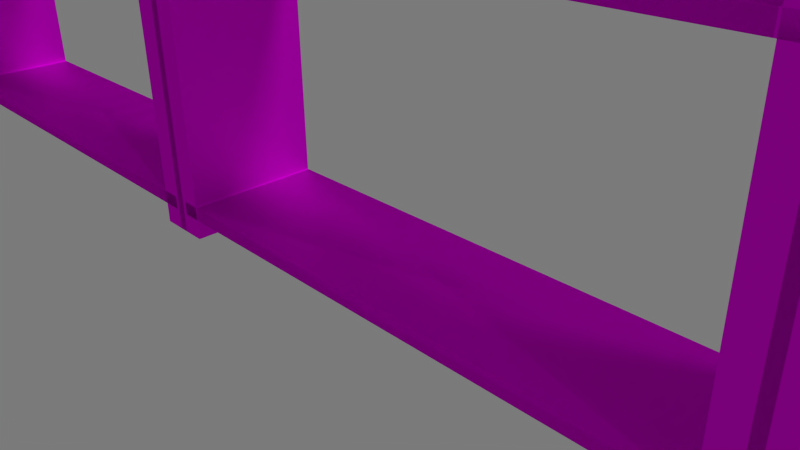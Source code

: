 # Source: cabinet2_uni.blend  (saved by Blender 2.75.0; exported with 4.5.12 LTS)
import bpy
from mathutils import Matrix  # noqa: F401  (used for matrix-valued properties, if any)

bpy.ops.wm.read_factory_settings(use_empty=True)
scene = bpy.context.scene
scene.name = 'Scene'

# ---- collections
col_collection_1 = bpy.data.collections.new('Collection 1'); scene.collection.children.link(col_collection_1)

# ---- images (referenced by path relative to the original .blend; pixels are not part of the script)
import os
ASSET_DIR = os.environ.get("B2B_ASSET_DIR", "")  # directory of the original .blend (textures are referenced by path, not embedded)
HERE = os.path.dirname(os.path.abspath(__file__))  # packed textures are extracted next to this script under _unpacked/

def load_image(name, relpath, width, height, colorspace="sRGB"):
    """Load a texture the original file referenced (path relative to the .blend, or extracted next to this script)."""
    p = next((c for c in (os.path.join(HERE, relpath), os.path.join(ASSET_DIR, relpath)) if relpath and os.path.exists(c)), "")
    if p:
        img = bpy.data.images.load(p, check_existing=True)
        img.name = name
    else:  # same state as the original file: an image datablock whose file is absent (Cycles renders it pink)
        img = bpy.data.images.new(name, width, height)
        img.source = "FILE"
        img.filepath = "//" + (relpath or name)
    img.colorspace_settings.name = colorspace
    return img
img_shelf_texture_jpg_001 = load_image('shelf_texture.jpg.001', 'shelf_texture.jpg', 1024, 1024, 'sRGB')

# ---- materials (node trees are filled in below, after node groups)
mat_wood_text = bpy.data.materials.new('Wood_text')
mat_wood_text.alpha_threshold = 0.0
mat_wood_text.roughness = 0.5

# ---- material node trees
mat_wood_text.use_nodes = True; mat_wood_text.node_tree.nodes.clear()
_N = mat_wood_text.node_tree.nodes; _L = mat_wood_text.node_tree.links
n0 = _N.new('ShaderNodeBsdfDiffuse'); n0.name = 'Diffuse BSDF'; n0.location = (76, 359)
n1 = _N.new('ShaderNodeOutputMaterial'); n1.name = 'Material Output'; n1.location = (573, 307)
n2 = _N.new('ShaderNodeMixShader'); n2.name = 'Mix Shader'; n2.location = (345, 332)
n3 = _N.new('ShaderNodeBsdfAnisotropic'); n3.name = 'Glossy BSDF'; n3.location = (107, 157)
n3.distribution = 'GGX'
n3.inputs[1].default_value = 0.4472
n4 = _N.new('ShaderNodeTexImage'); n4.name = 'Image Texture'; n4.location = (-241, 352)
n4.width = 140
n4.image = img_shelf_texture_jpg_001
_L.new(n0.outputs[0], n2.inputs[1])
_L.new(n4.outputs[0], n0.inputs[0])
_L.new(n2.outputs[0], n1.inputs[0])
_L.new(n4.outputs[0], n3.inputs[0])
_L.new(n3.outputs[0], n2.inputs[2])
n1.is_active_output = True

# ---- world
world_world = bpy.data.worlds.new('World'); scene.world = world_world
world_world.use_nodes = True; world_world.node_tree.nodes.clear()
_N = world_world.node_tree.nodes; _L = world_world.node_tree.links
n0 = _N.new('ShaderNodeOutputWorld'); n0.name = 'World Output'; n0.location = (300, 300)
n1 = _N.new('ShaderNodeBackground'); n1.name = 'Background'; n1.location = (10, 300)
n1.inputs[0].default_value = (0.196, 0.196, 0.196, 1.0)
_L.new(n1.outputs[0], n0.inputs[0])
n0.is_active_output = True
world_world.color = (0.05088, 0.05088, 0.05088)
world_world.use_sun_shadow = False
world_world.sun_shadow_jitter_overblur = 0.0
world_world.cycles.sampling_method = 'MANUAL'
world_world.cycles.sample_map_resolution = 256

# ---- cameras
cam_camera = bpy.data.cameras.new('Camera')
cam_camera.clip_end = 100.0
cam_camera.lens = 35.0
cam_camera.sensor_width = 32.0
cam_camera.sensor_height = 18.0
cam_camera.ortho_scale = 7.314
cam_camera.dof.focus_distance = 0.0

# ---- lights
light_lamp = bpy.data.lights.new('Lamp', 'SUN')
light_lamp.transmission_factor = 0.0
light_lamp.cutoff_distance = 30.0
light_lamp.angle = 0.1993
light_lamp.energy = 1.0
light_lamp.shadow_buffer_clip_start = 1.001
light_lamp.shadow_soft_size = 0.1
light_lamp.shadow_cascade_max_distance = 1000.0
light_lamp.cycles.use_multiple_importance_sampling = False

# ---- meshes
me_circle = bpy.data.meshes.new('Circle')
me_circle.from_pydata([(12.98, -0.6922, -5.226e-08), (12.87, 0.4627, -5.226e-08), (9.636, 1.573, -5.226e-08), (7.551, 2.354, -6.144e-08), (5.076, 3.494, -5.226e-08), (2.638, 4.652, -3.631e-08), (1.615, 4.971, -4.495e-08), (0.5044, 5.147, -5.099e-08), (-0.6505, 5.106, -5.685e-08), (-1.805, 4.841, -6.254e-08), (-2.916, 4.37, -6.761e-08), (-3.939, 3.641, -7.449e-08), (-4.836, 2.904, -7.45e-08), (-5.573, 2.005, -7.461e-08), (-6.12, 0.9319, -7.647e-08), (-6.457, 0.3702, -5.575e-08), (-6.57, -0.6922, -5.226e-08), (-12.91, -16.8, -5.96e-07), (-12.91, 0.8, 1.192e-07), (-12.91, -16.8, -2.0), (-12.91, 0.8, -2.0), (-12.51, -16.8, -5.96e-07), (-12.51, 0.8, 1.192e-07), (-12.51, -16.8, -2.0), (-12.51, 0.8, -2.0), (-12.71, -16.2, -5.96e-07), (-12.71, -15.8, -5.96e-07), (-12.71, -16.2, -2.0), (-12.71, -15.8, -2.0), (-4.709, -16.2, -5.96e-07), (-4.709, -15.8, -5.96e-07), (-4.709, -16.2, -2.0), (-4.709, -15.8, -2.0), (-4.149, -16.2, -5.96e-07), (-4.149, -15.8, -5.96e-07), (-4.149, -16.2, -2.0), (-4.149, -15.8, -2.0), (3.851, -16.2, -5.96e-07), (3.851, -15.8, -5.96e-07), (3.851, -16.2, -2.0), (3.851, -15.8, -2.0), (4.411, -16.2, -5.96e-07), (4.411, -15.8, -5.96e-07), (4.411, -16.2, -2.0), (4.411, -15.8, -2.0), (12.41, -16.2, -5.96e-07), (12.41, -15.8, -5.96e-07), (12.41, -16.2, -2.0), (12.41, -15.8, -2.0), (-12.71, -8.2, -2.384e-07), (-12.71, -7.8, -2.384e-07), (-12.71, -8.2, -2.0), (-12.71, -7.8, -2.0), (-4.709, -8.2, -2.384e-07), (-4.709, -7.8, -2.384e-07), (-4.709, -8.2, -2.0), (-4.709, -7.8, -2.0), (-4.149, -8.2, -2.384e-07), (-4.149, -7.8, -2.384e-07), (-4.149, -8.2, -2.0), (-4.149, -7.8, -2.0), (3.851, -8.2, -2.384e-07), (3.851, -7.8, -2.384e-07), (3.851, -8.2, -2.0), (3.851, -7.8, -2.0), (4.411, -8.2, -2.384e-07), (4.411, -7.8, -2.384e-07), (4.411, -8.2, -2.0), (4.411, -7.8, -2.0), (12.41, -8.2, -2.384e-07), (12.41, -7.8, -2.384e-07), (12.41, -8.2, -2.0), (12.41, -7.8, -2.0), (-12.71, -0.2, 0.0), (-12.71, 0.2, 0.0), (-12.71, -0.2, -2.0), (-12.71, 0.2, -2.0), (-4.709, -0.2, 0.0), (-4.709, 0.2, 0.0), (-4.709, -0.2, -2.0), (-4.709, 0.2, -2.0), (-4.149, -0.2, 0.0), (-4.149, 0.2, 0.0), (-4.149, -0.2, -2.0), (-4.149, 0.2, -2.0), (3.851, -0.2, 0.0), (3.851, 0.2, 0.0), (3.851, -0.2, -2.0), (3.851, 0.2, -2.0), (4.411, -0.2, 0.0), (4.411, 0.2, 0.0), (4.411, -0.2, -2.0), (4.411, 0.2, -2.0), (12.41, -0.2, 0.0), (12.41, 0.2, 0.0), (12.41, -0.2, -2.0), (12.41, 0.2, -2.0), (-4.703, -16.8, -5.96e-07), (-4.703, 0.8, 1.192e-07), (-4.703, -16.8, -2.0), (-4.703, 0.8, -2.0), (-4.223, -16.8, -5.96e-07), (-4.223, 0.8, 1.192e-07), (-4.223, -16.8, -2.0), (-4.223, 0.8, -2.0), (3.875, -16.8, -5.96e-07), (3.875, 0.8, 1.192e-07), (3.875, -16.8, -2.0), (3.875, 0.8, -2.0), (4.355, -16.8, -5.96e-07), (4.355, 0.8, 1.192e-07), (4.355, -16.8, -2.0), (4.355, 0.8, -2.0), (12.48, -16.8, -5.96e-07), (12.48, 0.8, 1.192e-07), (12.48, -16.8, -2.0), (12.48, 0.8, -2.0), (12.88, -16.8, -5.96e-07), (12.88, 0.8, 1.192e-07), (12.88, -16.8, -2.0), (12.88, 0.8, -2.0), (-12.98, -0.6922, -5.226e-08), (-12.87, 0.4627, -5.226e-08), (-9.636, 1.573, -5.226e-08), (-7.551, 2.354, -6.144e-08), (-5.076, 3.494, -5.226e-08), (-2.638, 4.652, -3.631e-08), (-1.615, 4.971, -4.495e-08), (-0.5044, 5.147, -5.099e-08), (0.6505, 5.106, -5.685e-08), (1.805, 4.841, -6.254e-08), (2.916, 4.37, -6.761e-08), (3.939, 3.641, -7.449e-08), (4.836, 2.904, -7.45e-08), (5.573, 2.005, -7.461e-08), (6.12, 0.9319, -7.647e-08), (6.457, 0.3702, -5.575e-08), (6.57, -0.6922, -5.226e-08), (12.91, -16.8, -5.96e-07), (12.91, 0.8, 1.192e-07), (12.91, -16.8, -2.0), (12.91, 0.8, -2.0), (12.51, -16.8, -5.96e-07), (12.51, 0.8, 1.192e-07), (12.51, -16.8, -2.0), (12.51, 0.8, -2.0), (12.71, -16.2, -5.96e-07), (12.71, -15.8, -5.96e-07), (12.71, -16.2, -2.0), (12.71, -15.8, -2.0), (4.709, -16.2, -5.96e-07), (4.709, -15.8, -5.96e-07), (4.709, -16.2, -2.0), (4.709, -15.8, -2.0), (4.149, -16.2, -5.96e-07), (4.149, -15.8, -5.96e-07), (4.149, -16.2, -2.0), (4.149, -15.8, -2.0), (-3.851, -16.2, -5.96e-07), (-3.851, -15.8, -5.96e-07), (-3.851, -16.2, -2.0), (-3.851, -15.8, -2.0), (-4.411, -16.2, -5.96e-07), (-4.411, -15.8, -5.96e-07), (-4.411, -16.2, -2.0), (-4.411, -15.8, -2.0), (-12.41, -16.2, -5.96e-07), (-12.41, -15.8, -5.96e-07), (-12.41, -16.2, -2.0), (-12.41, -15.8, -2.0), (12.71, -8.2, -2.384e-07), (12.71, -7.8, -2.384e-07), (12.71, -8.2, -2.0), (12.71, -7.8, -2.0), (4.709, -8.2, -2.384e-07), (4.709, -7.8, -2.384e-07), (4.709, -8.2, -2.0), (4.709, -7.8, -2.0), (4.149, -8.2, -2.384e-07), (4.149, -7.8, -2.384e-07), (4.149, -8.2, -2.0), (4.149, -7.8, -2.0), (-3.851, -8.2, -2.384e-07), (-3.851, -7.8, -2.384e-07), (-3.851, -8.2, -2.0), (-3.851, -7.8, -2.0), (-4.411, -8.2, -2.384e-07), (-4.411, -7.8, -2.384e-07), (-4.411, -8.2, -2.0), (-4.411, -7.8, -2.0), (-12.41, -8.2, -2.384e-07), (-12.41, -7.8, -2.384e-07), (-12.41, -8.2, -2.0), (-12.41, -7.8, -2.0), (12.71, -0.2, 0.0), (12.71, 0.2, 0.0), (12.71, -0.2, -2.0), (12.71, 0.2, -2.0), (4.709, -0.2, 0.0), (4.709, 0.2, 0.0), (4.709, -0.2, -2.0), (4.709, 0.2, -2.0), (4.149, -0.2, 0.0), (4.149, 0.2, 0.0), (4.149, -0.2, -2.0), (4.149, 0.2, -2.0), (-3.851, -0.2, 0.0), (-3.851, 0.2, 0.0), (-3.851, -0.2, -2.0), (-3.851, 0.2, -2.0), (-4.411, -0.2, 0.0), (-4.411, 0.2, 0.0), (-4.411, -0.2, -2.0), (-4.411, 0.2, -2.0), (-12.41, -0.2, 0.0), (-12.41, 0.2, 0.0), (-12.41, -0.2, -2.0), (-12.41, 0.2, -2.0), (4.703, -16.8, -5.96e-07), (4.703, 0.8, 1.192e-07), (4.703, -16.8, -2.0), (4.703, 0.8, -2.0), (4.223, -16.8, -5.96e-07), (4.223, 0.8, 1.192e-07), (4.223, -16.8, -2.0), (4.223, 0.8, -2.0), (-3.875, -16.8, -5.96e-07), (-3.875, 0.8, 1.192e-07), (-3.875, -16.8, -2.0), (-3.875, 0.8, -2.0), (-4.355, -16.8, -5.96e-07), (-4.355, 0.8, 1.192e-07), (-4.355, -16.8, -2.0), (-4.355, 0.8, -2.0), (-12.48, -16.8, -5.96e-07), (-12.48, 0.8, 1.192e-07), (-12.48, -16.8, -2.0), (-12.48, 0.8, -2.0), (-12.88, -16.8, -5.96e-07), (-12.88, 0.8, 1.192e-07), (-12.88, -16.8, -2.0), (-12.88, 0.8, -2.0)], [], [(16, 0, 1, 2, 3, 4, 5, 6, 7, 8, 9, 10, 11, 12, 13, 14, 15), (18, 20, 19, 17), (20, 24, 23, 19), (24, 22, 21, 23), (22, 18, 17, 21), (17, 19, 23, 21), (22, 24, 20, 18), (26, 28, 27, 25), (28, 32, 31, 27), (32, 30, 29, 31), (30, 26, 25, 29), (25, 27, 31, 29), (30, 32, 28, 26), (34, 36, 35, 33), (36, 40, 39, 35), (40, 38, 37, 39), (38, 34, 33, 37), (33, 35, 39, 37), (38, 40, 36, 34), (42, 44, 43, 41), (44, 48, 47, 43), (48, 46, 45, 47), (46, 42, 41, 45), (41, 43, 47, 45), (46, 48, 44, 42), (50, 52, 51, 49), (52, 56, 55, 51), (56, 54, 53, 55), (54, 50, 49, 53), (49, 51, 55, 53), (54, 56, 52, 50), (58, 60, 59, 57), (60, 64, 63, 59), (64, 62, 61, 63), (62, 58, 57, 61), (57, 59, 63, 61), (62, 64, 60, 58), (66, 68, 67, 65), (68, 72, 71, 67), (72, 70, 69, 71), (70, 66, 65, 69), (65, 67, 71, 69), (70, 72, 68, 66), (74, 76, 75, 73), (76, 80, 79, 75), (80, 78, 77, 79), (78, 74, 73, 77), (73, 75, 79, 77), (78, 80, 76, 74), (82, 84, 83, 81), (84, 88, 87, 83), (88, 86, 85, 87), (86, 82, 81, 85), (81, 83, 87, 85), (86, 88, 84, 82), (90, 92, 91, 89), (92, 96, 95, 91), (96, 94, 93, 95), (94, 90, 89, 93), (89, 91, 95, 93), (94, 96, 92, 90), (98, 100, 99, 97), (100, 104, 103, 99), (104, 102, 101, 103), (102, 98, 97, 101), (97, 99, 103, 101), (102, 104, 100, 98), (106, 108, 107, 105), (108, 112, 111, 107), (112, 110, 109, 111), (110, 106, 105, 109), (105, 107, 111, 109), (110, 112, 108, 106), (114, 116, 115, 113), (116, 120, 119, 115), (120, 118, 117, 119), (118, 114, 113, 117), (113, 115, 119, 117), (118, 120, 116, 114), (137, 136, 135, 134, 133, 132, 131, 130, 129, 128, 127, 126, 125, 124, 123, 122, 121), (139, 138, 140, 141), (141, 140, 144, 145), (145, 144, 142, 143), (143, 142, 138, 139), (138, 142, 144, 140), (143, 139, 141, 145), (147, 146, 148, 149), (149, 148, 152, 153), (153, 152, 150, 151), (151, 150, 146, 147), (146, 150, 152, 148), (151, 147, 149, 153), (155, 154, 156, 157), (157, 156, 160, 161), (161, 160, 158, 159), (159, 158, 154, 155), (154, 158, 160, 156), (159, 155, 157, 161), (163, 162, 164, 165), (165, 164, 168, 169), (169, 168, 166, 167), (167, 166, 162, 163), (162, 166, 168, 164), (167, 163, 165, 169), (171, 170, 172, 173), (173, 172, 176, 177), (177, 176, 174, 175), (175, 174, 170, 171), (170, 174, 176, 172), (175, 171, 173, 177), (179, 178, 180, 181), (181, 180, 184, 185), (185, 184, 182, 183), (183, 182, 178, 179), (178, 182, 184, 180), (183, 179, 181, 185), (187, 186, 188, 189), (189, 188, 192, 193), (193, 192, 190, 191), (191, 190, 186, 187), (186, 190, 192, 188), (191, 187, 189, 193), (195, 194, 196, 197), (197, 196, 200, 201), (201, 200, 198, 199), (199, 198, 194, 195), (194, 198, 200, 196), (199, 195, 197, 201), (203, 202, 204, 205), (205, 204, 208, 209), (209, 208, 206, 207), (207, 206, 202, 203), (202, 206, 208, 204), (207, 203, 205, 209), (211, 210, 212, 213), (213, 212, 216, 217), (217, 216, 214, 215), (215, 214, 210, 211), (210, 214, 216, 212), (215, 211, 213, 217), (219, 218, 220, 221), (221, 220, 224, 225), (225, 224, 222, 223), (223, 222, 218, 219), (218, 222, 224, 220), (223, 219, 221, 225), (227, 226, 228, 229), (229, 228, 232, 233), (233, 232, 230, 231), (231, 230, 226, 227), (226, 230, 232, 228), (231, 227, 229, 233), (235, 234, 236, 237), (237, 236, 240, 241), (241, 240, 238, 239), (239, 238, 234, 235), (234, 238, 240, 236), (239, 235, 237, 241)])
_uv = me_circle.uv_layers.new(name='UVMap')
_uv.uv.foreach_set('vector', [0.6667, 0.0, 0.6667, 1.0, 0.5366, 0.9942, 0.4115, 0.829, 0.2963, 0.801, 0.1953, 0.7633, 0.1124, 0.471, 0.05075, 0.4187, 0.01281, 0.3619, 0.0, 0.3028, 0.01281, 0.2437, 0.05075, 0.1869, 0.1124, 0.1346, 0.1953, 0.08869, 0.2963, 0.05103, 0.4115, 0.02305, 0.5366, 0.005818, 0.2222, 0.3333, 0.2222, 3.974e-08, 0.4444, 0.0, 0.4444, 0.3333, 2.649e-08, 0.6667, 0.0, 0.3333, 0.2222, 0.3333, 0.2222, 0.6667, 8.61e-08, 0.3333, 0.0, 8.941e-08, 0.2222, 0.0, 0.2222, 0.3333, 0.2222, 0.3333, 0.4444, 0.3333, 0.4444, 0.6667, 0.2222, 0.6667, 0.6667, 0.0, 0.6667, 0.3333, 0.4444, 0.3333, 0.4444, 2.98e-08, 0.0, 0.6667, 0.2222, 0.6667, 0.2222, 1.0, 3.311e-08, 1.0, 1.589e-08, 0.6, 0.0, 0.4, 0.1333, 0.4, 0.1333, 0.6, 1.589e-08, 0.4, 0.0, 0.2, 0.1333, 0.2, 0.1333, 0.4, 5.166e-08, 0.2, 0.0, 5.364e-08, 0.1333, 0.0, 0.1333, 0.2, 0.2667, 2.384e-08, 0.4, 0.0, 0.4, 0.2, 0.2667, 0.2, 0.1333, 0.8, 0.1333, 1.0, 7.947e-09, 1.0, 0.0, 0.8, 0.4, 2.98e-08, 0.5333, 0.0, 0.5333, 0.2, 0.4, 0.2, 0.1333, 0.6, 0.1333, 0.4, 0.2667, 0.4, 0.2667, 0.6, 0.2667, 0.2, 0.2667, 0.4, 0.1333, 0.4, 0.1333, 0.2, 0.4, 0.4, 0.4, 0.2, 0.5333, 0.2, 0.5333, 0.4, 0.2667, 0.2, 0.4, 0.2, 0.4, 0.4, 0.2667, 0.4, 0.4, 0.8, 0.2667, 0.8, 0.2667, 0.6, 0.4, 0.6, 0.4, 0.6, 0.5333, 0.6, 0.5333, 0.8, 0.4, 0.8, 0.1333, 0.2, 0.1333, 2.384e-08, 0.2667, 0.0, 0.2667, 0.2, 0.1333, 0.6, 0.1333, 0.8, 0.0, 0.8, 0.0, 0.6, 0.5333, 0.2, 0.5333, 0.0, 0.6667, 0.0, 0.6667, 0.2, 0.2667, 0.4, 0.4, 0.4, 0.4, 0.6, 0.2667, 0.6, 0.5333, 0.6, 0.4, 0.6, 0.4, 0.4, 0.5333, 0.4, 0.1333, 0.6, 0.2667, 0.6, 0.2667, 0.8, 0.1333, 0.8, 1.589e-08, 0.6, 0.0, 0.4, 0.1333, 0.4, 0.1333, 0.6, 1.589e-08, 0.4, 0.0, 0.2, 0.1333, 0.2, 0.1333, 0.4, 5.166e-08, 0.2, 0.0, 5.364e-08, 0.1333, 0.0, 0.1333, 0.2, 0.2667, 2.384e-08, 0.4, 0.0, 0.4, 0.2, 0.2667, 0.2, 0.1333, 0.8, 0.1333, 1.0, 7.947e-09, 1.0, 0.0, 0.8, 0.4, 2.98e-08, 0.5333, 0.0, 0.5333, 0.2, 0.4, 0.2, 0.1333, 0.6, 0.1333, 0.4, 0.2667, 0.4, 0.2667, 0.6, 0.2667, 0.2, 0.2667, 0.4, 0.1333, 0.4, 0.1333, 0.2, 0.4, 0.4, 0.4, 0.2, 0.5333, 0.2, 0.5333, 0.4, 0.2667, 0.2, 0.4, 0.2, 0.4, 0.4, 0.2667, 0.4, 0.4, 0.8, 0.2667, 0.8, 0.2667, 0.6, 0.4, 0.6, 0.4, 0.6, 0.5333, 0.6, 0.5333, 0.8, 0.4, 0.8, 0.1333, 0.2, 0.1333, 2.384e-08, 0.2667, 0.0, 0.2667, 0.2, 0.1333, 0.6, 0.1333, 0.8, 0.0, 0.8, 0.0, 0.6, 0.5333, 0.2, 0.5333, 0.0, 0.6667, 0.0, 0.6667, 0.2, 0.2667, 0.4, 0.4, 0.4, 0.4, 0.6, 0.2667, 0.6, 0.5333, 0.6, 0.4, 0.6, 0.4, 0.4, 0.5333, 0.4, 0.1333, 0.6, 0.2667, 0.6, 0.2667, 0.8, 0.1333, 0.8, 1.589e-08, 0.6, 0.0, 0.4, 0.1333, 0.4, 0.1333, 0.6, 1.589e-08, 0.4, 0.0, 0.2, 0.1333, 0.2, 0.1333, 0.4, 5.166e-08, 0.2, 0.0, 5.364e-08, 0.1333, 0.0, 0.1333, 0.2, 0.2667, 2.384e-08, 0.4, 0.0, 0.4, 0.2, 0.2667, 0.2, 0.1333, 0.8, 0.1333, 1.0, 7.947e-09, 1.0, 0.0, 0.8, 0.4, 2.98e-08, 0.5333, 0.0, 0.5333, 0.2, 0.4, 0.2, 0.1333, 0.6, 0.1333, 0.4, 0.2667, 0.4, 0.2667, 0.6, 0.2667, 0.2, 0.2667, 0.4, 0.1333, 0.4, 0.1333, 0.2, 0.4, 0.4, 0.4, 0.2, 0.5333, 0.2, 0.5333, 0.4, 0.2667, 0.2, 0.4, 0.2, 0.4, 0.4, 0.2667, 0.4, 0.4, 0.8, 0.2667, 0.8, 0.2667, 0.6, 0.4, 0.6, 0.4, 0.6, 0.5333, 0.6, 0.5333, 0.8, 0.4, 0.8, 0.1333, 0.2, 0.1333, 2.384e-08, 0.2667, 0.0, 0.2667, 0.2, 0.1333, 0.6, 0.1333, 0.8, 0.0, 0.8, 0.0, 0.6, 0.5333, 0.2, 0.5333, 0.0, 0.6667, 0.0, 0.6667, 0.2, 0.2667, 0.4, 0.4, 0.4, 0.4, 0.6, 0.2667, 0.6, 0.5333, 0.6, 0.4, 0.6, 0.4, 0.4, 0.5333, 0.4, 0.1333, 0.6, 0.2667, 0.6, 0.2667, 0.8, 0.1333, 0.8, 0.2222, 0.3333, 0.2222, 3.974e-08, 0.4444, 0.0, 0.4444, 0.3333, 2.649e-08, 0.6667, 0.0, 0.3333, 0.2222, 0.3333, 0.2222, 0.6667, 8.61e-08, 0.3333, 0.0, 8.941e-08, 0.2222, 0.0, 0.2222, 0.3333, 0.2222, 0.3333, 0.4444, 0.3333, 0.4444, 0.6667, 0.2222, 0.6667, 0.6667, 0.0, 0.6667, 0.3333, 0.4444, 0.3333, 0.4444, 2.98e-08, 0.0, 0.6667, 0.2222, 0.6667, 0.2222, 1.0, 3.311e-08, 1.0, 0.2222, 0.3333, 0.2222, 3.974e-08, 0.4444, 0.0, 0.4444, 0.3333, 2.649e-08, 0.6667, 0.0, 0.3333, 0.2222, 0.3333, 0.2222, 0.6667, 8.61e-08, 0.3333, 0.0, 8.941e-08, 0.2222, 0.0, 0.2222, 0.3333, 0.2222, 0.3333, 0.4444, 0.3333, 0.4444, 0.6667, 0.2222, 0.6667, 0.6667, 0.0, 0.6667, 0.3333, 0.4444, 0.3333, 0.4444, 2.98e-08, 0.0, 0.6667, 0.2222, 0.6667, 0.2222, 1.0, 3.311e-08, 1.0, 0.2222, 0.3333, 0.2222, 3.974e-08, 0.4444, 0.0, 0.4444, 0.3333, 2.649e-08, 0.6667, 0.0, 0.3333, 0.2222, 0.3333, 0.2222, 0.6667, 8.61e-08, 0.3333, 0.0, 8.941e-08, 0.2222, 0.0, 0.2222, 0.3333, 0.2222, 0.3333, 0.4444, 0.3333, 0.4444, 0.6667, 0.2222, 0.6667, 0.6667, 0.0, 0.6667, 0.3333, 0.4444, 0.3333, 0.4444, 2.98e-08, 0.0, 0.6667, 0.2222, 0.6667, 0.2222, 1.0, 3.311e-08, 1.0, 0.6667, 0.0, 0.5366, 0.005818, 0.4115, 0.02305, 0.2963, 0.05103, 0.1953, 0.08869, 0.1124, 0.1346, 0.05075, 0.1869, 0.01281, 0.2437, 0.0, 0.3028, 0.01281, 0.3619, 0.05075, 0.4187, 0.1124, 0.471, 0.1953, 0.7633, 0.2963, 0.801, 0.4115, 0.829, 0.5366, 0.9942, 0.6667, 1.0, 0.2222, 0.3333, 0.4444, 0.3333, 0.4444, 0.0, 0.2222, 3.974e-08, 2.649e-08, 0.6667, 0.2222, 0.6667, 0.2222, 0.3333, 0.0, 0.3333, 8.61e-08, 0.3333, 0.2222, 0.3333, 0.2222, 0.0, 0.0, 8.941e-08, 0.2222, 0.3333, 0.2222, 0.6667, 0.4444, 0.6667, 0.4444, 0.3333, 0.6667, 0.0, 0.4444, 2.98e-08, 0.4444, 0.3333, 0.6667, 0.3333, 0.0, 0.6667, 3.311e-08, 1.0, 0.2222, 1.0, 0.2222, 0.6667, 1.589e-08, 0.6, 0.1333, 0.6, 0.1333, 0.4, 0.0, 0.4, 1.589e-08, 0.4, 0.1333, 0.4, 0.1333, 0.2, 0.0, 0.2, 5.166e-08, 0.2, 0.1333, 0.2, 0.1333, 0.0, 0.0, 5.364e-08, 0.2667, 2.384e-08, 0.2667, 0.2, 0.4, 0.2, 0.4, 0.0, 0.1333, 0.8, 0.0, 0.8, 7.947e-09, 1.0, 0.1333, 1.0, 0.4, 2.98e-08, 0.4, 0.2, 0.5333, 0.2, 0.5333, 0.0, 0.1333, 0.6, 0.2667, 0.6, 0.2667, 0.4, 0.1333, 0.4, 0.2667, 0.2, 0.1333, 0.2, 0.1333, 0.4, 0.2667, 0.4, 0.4, 0.4, 0.5333, 0.4, 0.5333, 0.2, 0.4, 0.2, 0.2667, 0.2, 0.2667, 0.4, 0.4, 0.4, 0.4, 0.2, 0.4, 0.8, 0.4, 0.6, 0.2667, 0.6, 0.2667, 0.8, 0.4, 0.6, 0.4, 0.8, 0.5333, 0.8, 0.5333, 0.6, 0.1333, 0.2, 0.2667, 0.2, 0.2667, 0.0, 0.1333, 2.384e-08, 0.1333, 0.6, 0.0, 0.6, 0.0, 0.8, 0.1333, 0.8, 0.5333, 0.2, 0.6667, 0.2, 0.6667, 0.0, 0.5333, 0.0, 0.2667, 0.4, 0.2667, 0.6, 0.4, 0.6, 0.4, 0.4, 0.5333, 0.6, 0.5333, 0.4, 0.4, 0.4, 0.4, 0.6, 0.1333, 0.6, 0.1333, 0.8, 0.2667, 0.8, 0.2667, 0.6, 1.589e-08, 0.6, 0.1333, 0.6, 0.1333, 0.4, 0.0, 0.4, 1.589e-08, 0.4, 0.1333, 0.4, 0.1333, 0.2, 0.0, 0.2, 5.166e-08, 0.2, 0.1333, 0.2, 0.1333, 0.0, 0.0, 5.364e-08, 0.2667, 2.384e-08, 0.2667, 0.2, 0.4, 0.2, 0.4, 0.0, 0.1333, 0.8, 0.0, 0.8, 7.947e-09, 1.0, 0.1333, 1.0, 0.4, 2.98e-08, 0.4, 0.2, 0.5333, 0.2, 0.5333, 0.0, 0.1333, 0.6, 0.2667, 0.6, 0.2667, 0.4, 0.1333, 0.4, 0.2667, 0.2, 0.1333, 0.2, 0.1333, 0.4, 0.2667, 0.4, 0.4, 0.4, 0.5333, 0.4, 0.5333, 0.2, 0.4, 0.2, 0.2667, 0.2, 0.2667, 0.4, 0.4, 0.4, 0.4, 0.2, 0.4, 0.8, 0.4, 0.6, 0.2667, 0.6, 0.2667, 0.8, 0.4, 0.6, 0.4, 0.8, 0.5333, 0.8, 0.5333, 0.6, 0.1333, 0.2, 0.2667, 0.2, 0.2667, 0.0, 0.1333, 2.384e-08, 0.1333, 0.6, 0.0, 0.6, 0.0, 0.8, 0.1333, 0.8, 0.5333, 0.2, 0.6667, 0.2, 0.6667, 0.0, 0.5333, 0.0, 0.2667, 0.4, 0.2667, 0.6, 0.4, 0.6, 0.4, 0.4, 0.5333, 0.6, 0.5333, 0.4, 0.4, 0.4, 0.4, 0.6, 0.1333, 0.6, 0.1333, 0.8, 0.2667, 0.8, 0.2667, 0.6, 1.589e-08, 0.6, 0.1333, 0.6, 0.1333, 0.4, 0.0, 0.4, 1.589e-08, 0.4, 0.1333, 0.4, 0.1333, 0.2, 0.0, 0.2, 5.166e-08, 0.2, 0.1333, 0.2, 0.1333, 0.0, 0.0, 5.364e-08, 0.2667, 2.384e-08, 0.2667, 0.2, 0.4, 0.2, 0.4, 0.0, 0.1333, 0.8, 0.0, 0.8, 7.947e-09, 1.0, 0.1333, 1.0, 0.4, 2.98e-08, 0.4, 0.2, 0.5333, 0.2, 0.5333, 0.0, 0.1333, 0.6, 0.2667, 0.6, 0.2667, 0.4, 0.1333, 0.4, 0.2667, 0.2, 0.1333, 0.2, 0.1333, 0.4, 0.2667, 0.4, 0.4, 0.4, 0.5333, 0.4, 0.5333, 0.2, 0.4, 0.2, 0.2667, 0.2, 0.2667, 0.4, 0.4, 0.4, 0.4, 0.2, 0.4, 0.8, 0.4, 0.6, 0.2667, 0.6, 0.2667, 0.8, 0.4, 0.6, 0.4, 0.8, 0.5333, 0.8, 0.5333, 0.6, 0.1333, 0.2, 0.2667, 0.2, 0.2667, 0.0, 0.1333, 2.384e-08, 0.1333, 0.6, 0.0, 0.6, 0.0, 0.8, 0.1333, 0.8, 0.5333, 0.2, 0.6667, 0.2, 0.6667, 0.0, 0.5333, 0.0, 0.2667, 0.4, 0.2667, 0.6, 0.4, 0.6, 0.4, 0.4, 0.5333, 0.6, 0.5333, 0.4, 0.4, 0.4, 0.4, 0.6, 0.1333, 0.6, 0.1333, 0.8, 0.2667, 0.8, 0.2667, 0.6, 0.2222, 0.3333, 0.4444, 0.3333, 0.4444, 0.0, 0.2222, 3.974e-08, 2.649e-08, 0.6667, 0.2222, 0.6667, 0.2222, 0.3333, 0.0, 0.3333, 8.61e-08, 0.3333, 0.2222, 0.3333, 0.2222, 0.0, 0.0, 8.941e-08, 0.2222, 0.3333, 0.2222, 0.6667, 0.4444, 0.6667, 0.4444, 0.3333, 0.6667, 0.0, 0.4444, 2.98e-08, 0.4444, 0.3333, 0.6667, 0.3333, 0.0, 0.6667, 3.311e-08, 1.0, 0.2222, 1.0, 0.2222, 0.6667, 0.2222, 0.3333, 0.4444, 0.3333, 0.4444, 0.0, 0.2222, 3.974e-08, 2.649e-08, 0.6667, 0.2222, 0.6667, 0.2222, 0.3333, 0.0, 0.3333, 8.61e-08, 0.3333, 0.2222, 0.3333, 0.2222, 0.0, 0.0, 8.941e-08, 0.2222, 0.3333, 0.2222, 0.6667, 0.4444, 0.6667, 0.4444, 0.3333, 0.6667, 0.0, 0.4444, 2.98e-08, 0.4444, 0.3333, 0.6667, 0.3333, 0.0, 0.6667, 3.311e-08, 1.0, 0.2222, 1.0, 0.2222, 0.6667, 0.2222, 0.3333, 0.4444, 0.3333, 0.4444, 0.0, 0.2222, 3.974e-08, 2.649e-08, 0.6667, 0.2222, 0.6667, 0.2222, 0.3333, 0.0, 0.3333, 8.61e-08, 0.3333, 0.2222, 0.3333, 0.2222, 0.0, 0.0, 8.941e-08, 0.2222, 0.3333, 0.2222, 0.6667, 0.4444, 0.6667, 0.4444, 0.3333, 0.6667, 0.0, 0.4444, 2.98e-08, 0.4444, 0.3333, 0.6667, 0.3333, 0.0, 0.6667, 3.311e-08, 1.0, 0.2222, 1.0, 0.2222, 0.6667])
me_circle.materials.append(mat_wood_text)
me_circle.use_remesh_preserve_volume = False
me_circle.use_remesh_preserve_attributes = False
me_circle.use_mirror_vertex_groups = False
me_circle.update()

# ---- objects
ob_circle = bpy.data.objects.new('Circle', me_circle)
ob_lamp = bpy.data.objects.new('Lamp', light_lamp)
ob_camera = bpy.data.objects.new('Camera', cam_camera)

# ---- transforms, parenting, visibility, modifiers, constraints
ob_circle.location = (5.51, -1.0, 8.0)
ob_circle.rotation_euler = (1.571, -0.0, 0.0)
ob_circle.scale = (1.0, 0.5, 1.0)
ob_circle.lineart.crease_threshold = 0.0
ob_lamp.location = (4.954, -8.616, 11.16)
ob_lamp.rotation_euler = (0.6503, 0.05522, 1.866)
ob_lamp.scale = (1.12, 1.668, 1.401)
ob_lamp.lock_rotations_4d = False
ob_lamp.empty_display_type = 'ARROWS'
ob_lamp.color = (0.0, 0.0, 0.0, 0.0)
ob_lamp.lineart.crease_threshold = 0.0
ob_camera.location = (11.76, -6.508, 5.344)
ob_camera.rotation_euler = (1.109, 0.01082, 0.8149)
ob_camera.scale = (1.553, 1.141, 1.512)
ob_camera.lock_rotations_4d = False
ob_camera.empty_display_type = 'ARROWS'
ob_camera.color = (0.0, 0.0, 0.0, 0.0)
ob_camera.display_type = 'WIRE'
ob_camera.lineart.crease_threshold = 0.0

# ---- collection membership
col_collection_1.objects.link(ob_circle)
col_collection_1.objects.link(ob_lamp)
col_collection_1.objects.link(ob_camera)

# ---- scene / render settings (as saved in the file)
scene.camera = ob_camera
scene.frame_start = 1; scene.frame_end = 250; scene.frame_set(0)
scene.render.engine = 'CYCLES'
scene.render.resolution_percentage = 50
scene.render.dither_intensity = 0.0
scene.cycles.use_denoising = False
scene.cycles.samples = 10
scene.cycles.sampling_pattern = 'TABULATED_SOBOL'
scene.cycles.light_sampling_threshold = 0.0
scene.cycles.use_adaptive_sampling = False
scene.cycles.use_light_tree = False
scene.cycles.blur_glossy = 0.0
scene.cycles.pixel_filter_type = 'GAUSSIAN'
scene.cycles.sample_clamp_indirect = 0.0
scene.view_settings.view_transform = 'Standard'
bpy.context.view_layer.update()

